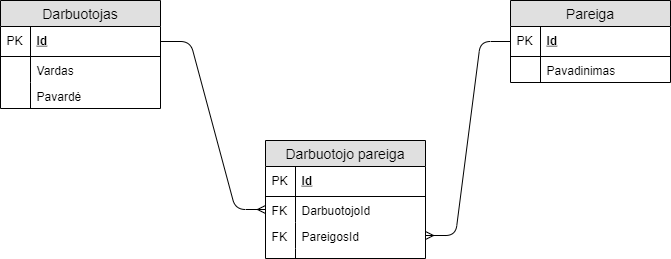

The diagram above was exported from draw.io. Its source (the exported page's mxGraphModel, read from the mxfile embedded in the PNG):
<mxGraphModel dx="935" dy="343" grid="1" gridSize="10" guides="1" tooltips="1" connect="1" arrows="1" fold="1" page="1" pageScale="1" pageWidth="850" pageHeight="1100" math="0" shadow="0">
  <root>
    <mxCell id="0" />
    <mxCell id="1" parent="0" />
    <mxCell id="x59K6MRcaGCQ2-G4FBT0-1" value="Darbuotojas" style="swimlane;fontStyle=0;childLayout=stackLayout;horizontal=1;startSize=26;fillColor=#e0e0e0;horizontalStack=0;resizeParent=1;resizeParentMax=0;resizeLast=0;collapsible=1;marginBottom=0;swimlaneFillColor=#ffffff;align=center;fontSize=14;" vertex="1" parent="1">
      <mxGeometry x="80" y="80" width="160" height="108" as="geometry" />
    </mxCell>
    <mxCell id="x59K6MRcaGCQ2-G4FBT0-2" value="Id" style="shape=partialRectangle;top=0;left=0;right=0;bottom=1;align=left;verticalAlign=middle;fillColor=none;spacingLeft=34;spacingRight=4;overflow=hidden;rotatable=0;points=[[0,0.5],[1,0.5]];portConstraint=eastwest;dropTarget=0;fontStyle=5;fontSize=12;" vertex="1" parent="x59K6MRcaGCQ2-G4FBT0-1">
      <mxGeometry y="26" width="160" height="30" as="geometry" />
    </mxCell>
    <mxCell id="x59K6MRcaGCQ2-G4FBT0-3" value="PK" style="shape=partialRectangle;top=0;left=0;bottom=0;fillColor=none;align=left;verticalAlign=middle;spacingLeft=4;spacingRight=4;overflow=hidden;rotatable=0;points=[];portConstraint=eastwest;part=1;fontSize=12;" vertex="1" connectable="0" parent="x59K6MRcaGCQ2-G4FBT0-2">
      <mxGeometry width="30" height="30" as="geometry" />
    </mxCell>
    <mxCell id="x59K6MRcaGCQ2-G4FBT0-20" value="Vardas" style="shape=partialRectangle;top=0;left=0;right=0;bottom=0;align=left;verticalAlign=top;fillColor=none;spacingLeft=34;spacingRight=4;overflow=hidden;rotatable=0;points=[[0,0.5],[1,0.5]];portConstraint=eastwest;dropTarget=0;fontSize=12;" vertex="1" parent="x59K6MRcaGCQ2-G4FBT0-1">
      <mxGeometry y="56" width="160" height="26" as="geometry" />
    </mxCell>
    <mxCell id="x59K6MRcaGCQ2-G4FBT0-21" value="" style="shape=partialRectangle;top=0;left=0;bottom=0;fillColor=none;align=left;verticalAlign=top;spacingLeft=4;spacingRight=4;overflow=hidden;rotatable=0;points=[];portConstraint=eastwest;part=1;fontSize=12;" vertex="1" connectable="0" parent="x59K6MRcaGCQ2-G4FBT0-20">
      <mxGeometry width="30" height="26" as="geometry" />
    </mxCell>
    <mxCell id="x59K6MRcaGCQ2-G4FBT0-22" value="Pavardė" style="shape=partialRectangle;top=0;left=0;right=0;bottom=0;align=left;verticalAlign=top;fillColor=none;spacingLeft=34;spacingRight=4;overflow=hidden;rotatable=0;points=[[0,0.5],[1,0.5]];portConstraint=eastwest;dropTarget=0;fontSize=12;" vertex="1" parent="x59K6MRcaGCQ2-G4FBT0-1">
      <mxGeometry y="82" width="160" height="26" as="geometry" />
    </mxCell>
    <mxCell id="x59K6MRcaGCQ2-G4FBT0-23" value="" style="shape=partialRectangle;top=0;left=0;bottom=0;fillColor=none;align=left;verticalAlign=top;spacingLeft=4;spacingRight=4;overflow=hidden;rotatable=0;points=[];portConstraint=eastwest;part=1;fontSize=12;" vertex="1" connectable="0" parent="x59K6MRcaGCQ2-G4FBT0-22">
      <mxGeometry width="30" height="26" as="geometry" />
    </mxCell>
    <mxCell id="x59K6MRcaGCQ2-G4FBT0-24" value="Pareiga" style="swimlane;fontStyle=0;childLayout=stackLayout;horizontal=1;startSize=26;fillColor=#e0e0e0;horizontalStack=0;resizeParent=1;resizeParentMax=0;resizeLast=0;collapsible=1;marginBottom=0;swimlaneFillColor=#ffffff;align=center;fontSize=14;" vertex="1" parent="1">
      <mxGeometry x="590" y="80" width="160" height="82" as="geometry" />
    </mxCell>
    <mxCell id="x59K6MRcaGCQ2-G4FBT0-25" value="Id" style="shape=partialRectangle;top=0;left=0;right=0;bottom=1;align=left;verticalAlign=middle;fillColor=none;spacingLeft=34;spacingRight=4;overflow=hidden;rotatable=0;points=[[0,0.5],[1,0.5]];portConstraint=eastwest;dropTarget=0;fontStyle=5;fontSize=12;" vertex="1" parent="x59K6MRcaGCQ2-G4FBT0-24">
      <mxGeometry y="26" width="160" height="30" as="geometry" />
    </mxCell>
    <mxCell id="x59K6MRcaGCQ2-G4FBT0-26" value="PK" style="shape=partialRectangle;top=0;left=0;bottom=0;fillColor=none;align=left;verticalAlign=middle;spacingLeft=4;spacingRight=4;overflow=hidden;rotatable=0;points=[];portConstraint=eastwest;part=1;fontSize=12;" vertex="1" connectable="0" parent="x59K6MRcaGCQ2-G4FBT0-25">
      <mxGeometry width="30" height="30" as="geometry" />
    </mxCell>
    <mxCell id="x59K6MRcaGCQ2-G4FBT0-35" value="Pavadinimas" style="shape=partialRectangle;top=0;left=0;right=0;bottom=0;align=left;verticalAlign=top;fillColor=none;spacingLeft=34;spacingRight=4;overflow=hidden;rotatable=0;points=[[0,0.5],[1,0.5]];portConstraint=eastwest;dropTarget=0;fontSize=12;" vertex="1" parent="x59K6MRcaGCQ2-G4FBT0-24">
      <mxGeometry y="56" width="160" height="26" as="geometry" />
    </mxCell>
    <mxCell id="x59K6MRcaGCQ2-G4FBT0-36" value="" style="shape=partialRectangle;top=0;left=0;bottom=0;fillColor=none;align=left;verticalAlign=top;spacingLeft=4;spacingRight=4;overflow=hidden;rotatable=0;points=[];portConstraint=eastwest;part=1;fontSize=12;" vertex="1" connectable="0" parent="x59K6MRcaGCQ2-G4FBT0-35">
      <mxGeometry width="30" height="26" as="geometry" />
    </mxCell>
    <mxCell id="x59K6MRcaGCQ2-G4FBT0-37" value="Darbuotojo pareiga" style="swimlane;fontStyle=0;childLayout=stackLayout;horizontal=1;startSize=26;fillColor=#e0e0e0;horizontalStack=0;resizeParent=1;resizeParentMax=0;resizeLast=0;collapsible=1;marginBottom=0;swimlaneFillColor=#ffffff;align=center;fontSize=14;" vertex="1" parent="1">
      <mxGeometry x="345" y="220" width="160" height="118" as="geometry" />
    </mxCell>
    <mxCell id="x59K6MRcaGCQ2-G4FBT0-38" value="Id" style="shape=partialRectangle;top=0;left=0;right=0;bottom=1;align=left;verticalAlign=middle;fillColor=none;spacingLeft=34;spacingRight=4;overflow=hidden;rotatable=0;points=[[0,0.5],[1,0.5]];portConstraint=eastwest;dropTarget=0;fontStyle=5;fontSize=12;" vertex="1" parent="x59K6MRcaGCQ2-G4FBT0-37">
      <mxGeometry y="26" width="160" height="30" as="geometry" />
    </mxCell>
    <mxCell id="x59K6MRcaGCQ2-G4FBT0-39" value="PK" style="shape=partialRectangle;top=0;left=0;bottom=0;fillColor=none;align=left;verticalAlign=middle;spacingLeft=4;spacingRight=4;overflow=hidden;rotatable=0;points=[];portConstraint=eastwest;part=1;fontSize=12;" vertex="1" connectable="0" parent="x59K6MRcaGCQ2-G4FBT0-38">
      <mxGeometry width="30" height="30" as="geometry" />
    </mxCell>
    <mxCell id="x59K6MRcaGCQ2-G4FBT0-40" value="DarbuotojoId" style="shape=partialRectangle;top=0;left=0;right=0;bottom=0;align=left;verticalAlign=top;fillColor=none;spacingLeft=34;spacingRight=4;overflow=hidden;rotatable=0;points=[[0,0.5],[1,0.5]];portConstraint=eastwest;dropTarget=0;fontSize=12;" vertex="1" parent="x59K6MRcaGCQ2-G4FBT0-37">
      <mxGeometry y="56" width="160" height="26" as="geometry" />
    </mxCell>
    <mxCell id="x59K6MRcaGCQ2-G4FBT0-41" value="FK" style="shape=partialRectangle;top=0;left=0;bottom=0;fillColor=none;align=left;verticalAlign=top;spacingLeft=4;spacingRight=4;overflow=hidden;rotatable=0;points=[];portConstraint=eastwest;part=1;fontSize=12;" vertex="1" connectable="0" parent="x59K6MRcaGCQ2-G4FBT0-40">
      <mxGeometry width="30" height="26" as="geometry" />
    </mxCell>
    <mxCell id="x59K6MRcaGCQ2-G4FBT0-42" value="PareigosId" style="shape=partialRectangle;top=0;left=0;right=0;bottom=0;align=left;verticalAlign=top;fillColor=none;spacingLeft=34;spacingRight=4;overflow=hidden;rotatable=0;points=[[0,0.5],[1,0.5]];portConstraint=eastwest;dropTarget=0;fontSize=12;" vertex="1" parent="x59K6MRcaGCQ2-G4FBT0-37">
      <mxGeometry y="82" width="160" height="26" as="geometry" />
    </mxCell>
    <mxCell id="x59K6MRcaGCQ2-G4FBT0-43" value="FK" style="shape=partialRectangle;top=0;left=0;bottom=0;fillColor=none;align=left;verticalAlign=top;spacingLeft=4;spacingRight=4;overflow=hidden;rotatable=0;points=[];portConstraint=eastwest;part=1;fontSize=12;" vertex="1" connectable="0" parent="x59K6MRcaGCQ2-G4FBT0-42">
      <mxGeometry width="30" height="26" as="geometry" />
    </mxCell>
    <mxCell id="x59K6MRcaGCQ2-G4FBT0-46" value="" style="shape=partialRectangle;top=0;left=0;right=0;bottom=0;align=left;verticalAlign=top;fillColor=none;spacingLeft=34;spacingRight=4;overflow=hidden;rotatable=0;points=[[0,0.5],[1,0.5]];portConstraint=eastwest;dropTarget=0;fontSize=12;" vertex="1" parent="x59K6MRcaGCQ2-G4FBT0-37">
      <mxGeometry y="108" width="160" height="10" as="geometry" />
    </mxCell>
    <mxCell id="x59K6MRcaGCQ2-G4FBT0-47" value="" style="shape=partialRectangle;top=0;left=0;bottom=0;fillColor=none;align=left;verticalAlign=top;spacingLeft=4;spacingRight=4;overflow=hidden;rotatable=0;points=[];portConstraint=eastwest;part=1;fontSize=12;" vertex="1" connectable="0" parent="x59K6MRcaGCQ2-G4FBT0-46">
      <mxGeometry width="30" height="10" as="geometry" />
    </mxCell>
    <mxCell id="x59K6MRcaGCQ2-G4FBT0-50" value="" style="edgeStyle=entityRelationEdgeStyle;fontSize=12;html=1;endArrow=ERmany;entryX=0;entryY=0.5;entryDx=0;entryDy=0;exitX=1;exitY=0.5;exitDx=0;exitDy=0;" edge="1" parent="1" source="x59K6MRcaGCQ2-G4FBT0-2" target="x59K6MRcaGCQ2-G4FBT0-40">
      <mxGeometry width="100" height="100" relative="1" as="geometry">
        <mxPoint x="80" y="460" as="sourcePoint" />
        <mxPoint x="180" y="360" as="targetPoint" />
      </mxGeometry>
    </mxCell>
    <mxCell id="x59K6MRcaGCQ2-G4FBT0-51" value="" style="edgeStyle=entityRelationEdgeStyle;fontSize=12;html=1;endArrow=ERmany;" edge="1" parent="1" source="x59K6MRcaGCQ2-G4FBT0-25" target="x59K6MRcaGCQ2-G4FBT0-42">
      <mxGeometry width="100" height="100" relative="1" as="geometry">
        <mxPoint x="590" y="230" as="sourcePoint" />
        <mxPoint x="180" y="360" as="targetPoint" />
      </mxGeometry>
    </mxCell>
  </root>
</mxGraphModel>